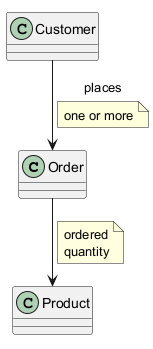

The diagram above was rendered by PlantUML. Its source (embedded in the PNG):
@startuml
class Order
class Customer
class Product
Customer --> Order : places
note on link : one or more
Order --> Product
note right on link #lightyellow
  ordered
  quantity
end note
@enduml